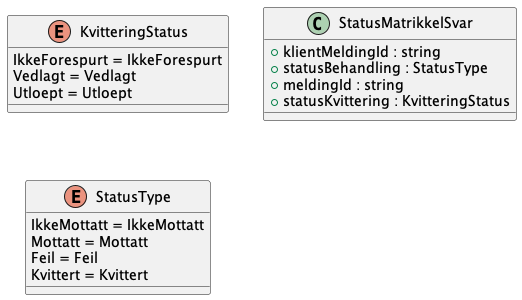

The diagram above was rendered by PlantUML. Its source (embedded in the PNG):
@startuml

enum KvitteringStatus {
    IkkeForespurt = IkkeForespurt
    Vedlagt = Vedlagt
    Utloept = Utloept
}
class StatusMatrikkelSvar {
    +klientMeldingId : string
    +statusBehandling : StatusType
    +meldingId : string
    +statusKvittering : KvitteringStatus
}
enum StatusType {
    IkkeMottatt = IkkeMottatt
    Mottatt = Mottatt
    Feil = Feil
    Kvittert = Kvittert
}

@enduml